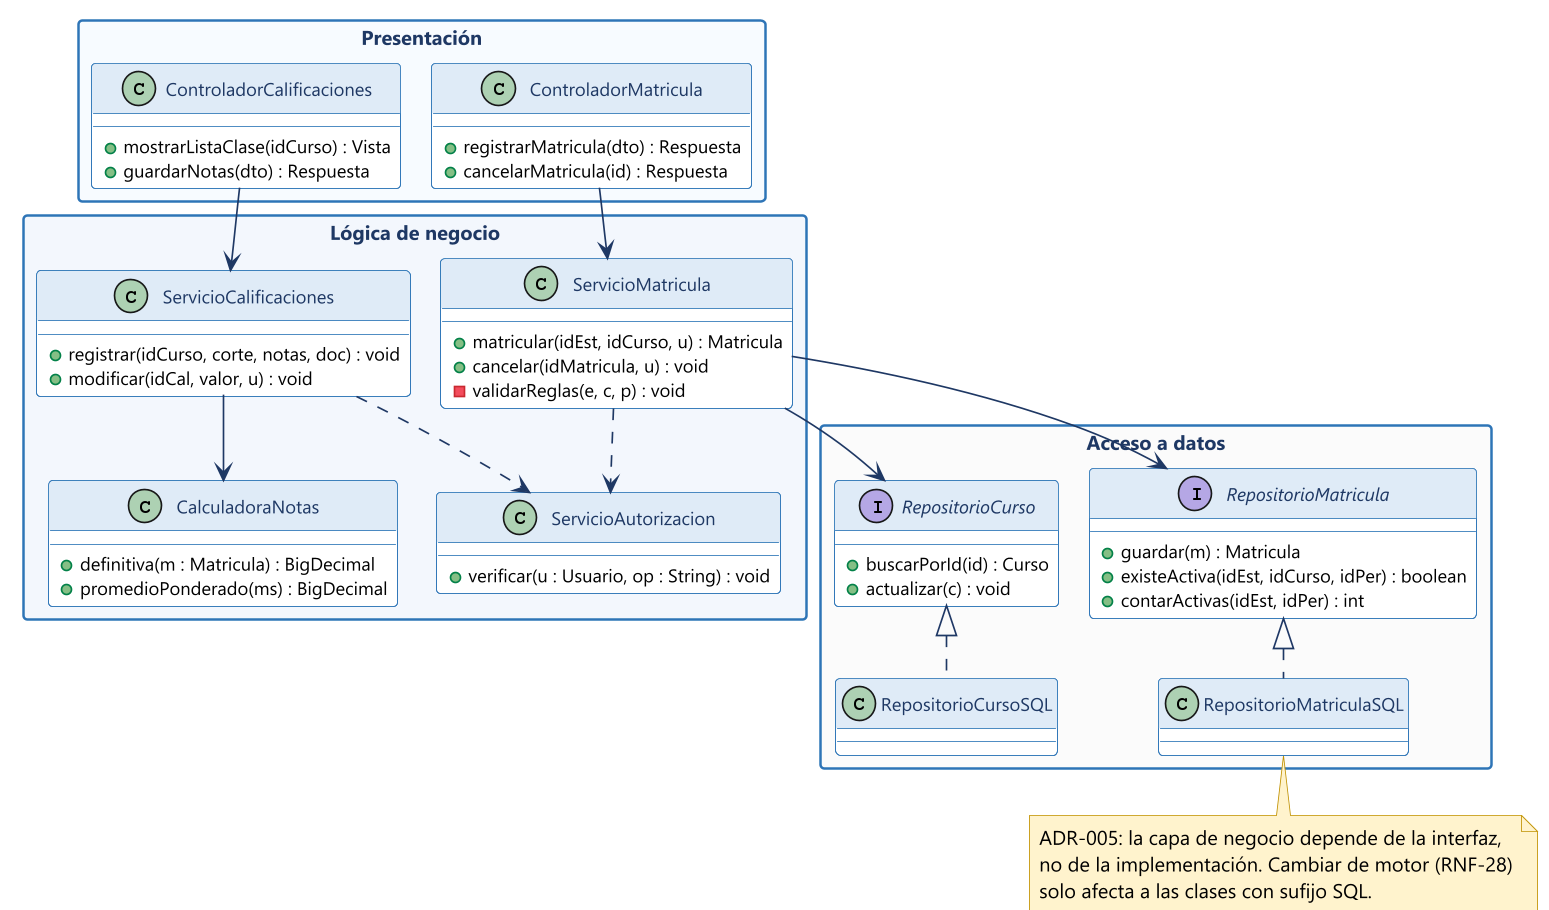

The diagram above was rendered by PlantUML. Its source (embedded in the PNG):
@startuml 08-clases-diseno-capas
!pragma layout smetana
skinparam dpi 160
skinparam defaultFontName "Segoe UI"
skinparam defaultFontSize 12
skinparam shadowing false
skinparam backgroundColor #FFFFFF
skinparam ArrowColor #1F3864
skinparam ArrowFontSize 11
skinparam packageStyle rectangle
skinparam package {
  BorderColor #2E75B6
  FontColor #1F3864
  FontStyle bold
}
skinparam class {
  BorderColor #2E75B6
  BackgroundColor #FFFFFF
  FontColor #1F3864
  HeaderBackgroundColor #DEEBF7
  AttributeFontSize 11
}
skinparam interface {
  BorderColor #548235
  BackgroundColor #E2F0D9
  FontColor #375623
}
skinparam note {
  BackgroundColor #FFF2CC
  BorderColor #BF9000
}

package "Presentación" #F7FAFE {
  class ControladorMatricula {
    + registrarMatricula(dto) : Respuesta
    + cancelarMatricula(id) : Respuesta
  }
  class ControladorCalificaciones {
    + mostrarListaClase(idCurso) : Vista
    + guardarNotas(dto) : Respuesta
  }
}

package "Lógica de negocio" #F2F6FC {
  class ServicioMatricula {
    + matricular(idEst, idCurso, u) : Matricula
    + cancelar(idMatricula, u) : void
    - validarReglas(e, c, p) : void
  }
  class ServicioCalificaciones {
    + registrar(idCurso, corte, notas, doc) : void
    + modificar(idCal, valor, u) : void
  }
  class ServicioAutorizacion {
    + verificar(u : Usuario, op : String) : void
  }
  class CalculadoraNotas {
    + definitiva(m : Matricula) : BigDecimal
    + promedioPonderado(ms) : BigDecimal
  }
}

package "Acceso a datos" #FAFAFA {
  interface RepositorioMatricula {
    + guardar(m) : Matricula
    + existeActiva(idEst, idCurso, idPer) : boolean
    + contarActivas(idEst, idPer) : int
  }
  interface RepositorioCurso {
    + buscarPorId(id) : Curso
    + actualizar(c) : void
  }
  class RepositorioMatriculaSQL
  class RepositorioCursoSQL
}

ControladorMatricula --> ServicioMatricula
ControladorCalificaciones --> ServicioCalificaciones
ServicioMatricula ..> ServicioAutorizacion
ServicioCalificaciones ..> ServicioAutorizacion
ServicioCalificaciones --> CalculadoraNotas
ServicioMatricula --> RepositorioMatricula
ServicioMatricula --> RepositorioCurso
RepositorioMatricula <|.. RepositorioMatriculaSQL
RepositorioCurso <|.. RepositorioCursoSQL

note bottom of RepositorioMatriculaSQL
  ADR-005: la capa de negocio depende de la interfaz,
  no de la implementación. Cambiar de motor (RNF-28)
  solo afecta a las clases con sufijo SQL.
end note
@enduml